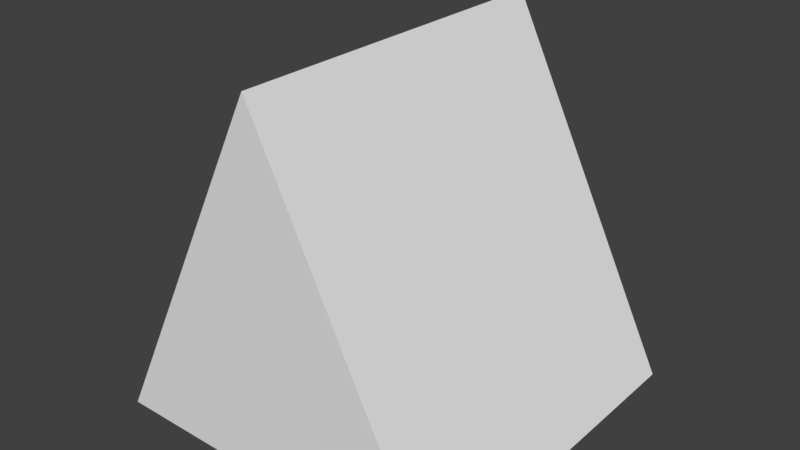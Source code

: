 # Source: TriangleLISO.blend  (saved by Blender 2.78.0; exported with 4.5.12 LTS)
import bpy
from mathutils import Matrix  # noqa: F401  (used for matrix-valued properties, if any)

bpy.ops.wm.read_factory_settings(use_empty=True)
scene = bpy.context.scene
scene.name = 'Scene'

# ---- collections
col_collection_1 = bpy.data.collections.new('Collection 1'); scene.collection.children.link(col_collection_1)

# ---- materials (node trees are filled in below, after node groups)
mat_material = bpy.data.materials.new('Material')
mat_material.alpha_threshold = 0.0
mat_material.use_transparent_shadow = False
mat_material.roughness = 0.5
mat_material.line_color = (0.0, 0.0, 0.0, 1.0)

# ---- material node trees

# ---- world
world_world = bpy.data.worlds.new('World'); scene.world = world_world
world_world.color = (0.05088, 0.05088, 0.05088)
world_world.use_sun_shadow = False
world_world.sun_shadow_jitter_overblur = 0.0
world_world.cycles.sampling_method = 'MANUAL'

# ---- meshes
me_cube = bpy.data.meshes.new('Cube')
me_cube.from_pydata([(1.0, 1.0, -1.0), (1.0, -1.0, -1.0), (-1.0, -1.0, -1.0), (-1.0, 1.0, -1.0), (-6.557e-07, -1.0, 1.0), (2.384e-07, 1.0, 1.0)], [], [(5, 0, 3), (0, 5, 4, 1), (0, 1, 2, 3), (2, 4, 5, 3), (1, 4, 2)])
me_cube.materials.append(mat_material)
me_cube.use_remesh_preserve_volume = False
me_cube.use_remesh_preserve_attributes = False
me_cube.use_mirror_vertex_groups = False
me_cube.update()

# ---- objects
ob_cube = bpy.data.objects.new('Cube', me_cube)

# ---- transforms, parenting, visibility, modifiers, constraints
ob_cube.location = (0.0, 0.0, 1.0)
ob_cube.lock_rotations_4d = False
ob_cube.empty_display_type = 'ARROWS'
ob_cube.lineart.crease_threshold = 0.0

# ---- collection membership
col_collection_1.objects.link(ob_cube)

# ---- scene / render settings (as saved in the file)
scene.frame_start = 1; scene.frame_end = 250; scene.frame_set(1)
scene.render.engine = 'BLENDER_EEVEE_NEXT'
scene.render.resolution_percentage = 50
scene.render.dither_intensity = 0.0
scene.cycles.use_denoising = False
scene.cycles.samples = 128
scene.cycles.sampling_pattern = 'TABULATED_SOBOL'
scene.cycles.light_sampling_threshold = 0.0
scene.cycles.use_adaptive_sampling = False
scene.cycles.use_light_tree = False
scene.cycles.blur_glossy = 0.0
scene.cycles.sample_clamp_indirect = 0.0
scene.view_settings.view_transform = 'Standard'
bpy.context.view_layer.update()

# ---- added for rendering (the .blend has no active camera and no usable light): camera, sun
cam_auto = bpy.data.cameras.new('AutoCamera')
cam_auto.lens = 50.0
cam_auto.sensor_width = 36.0
cam_auto.clip_end = 1000.0
ob_auto_camera = bpy.data.objects.new('AutoCamera', cam_auto)
scene.collection.objects.link(ob_auto_camera)
ob_auto_camera.location = (3.20507, -3.84609, 3.56406)
ob_auto_camera.rotation_euler = (1.09748, -7.21219e-08, 0.694738)
scene.camera = ob_auto_camera
light_auto_sun = bpy.data.lights.new('AutoSun', 'SUN')
light_auto_sun.energy = 3.0
light_auto_sun.angle = 0.0523599
ob_auto_sun = bpy.data.objects.new('AutoSun', light_auto_sun)
scene.collection.objects.link(ob_auto_sun)
ob_auto_sun.rotation_euler = (0.872665, 0.174533, 0.523599)
bpy.context.view_layer.update()
